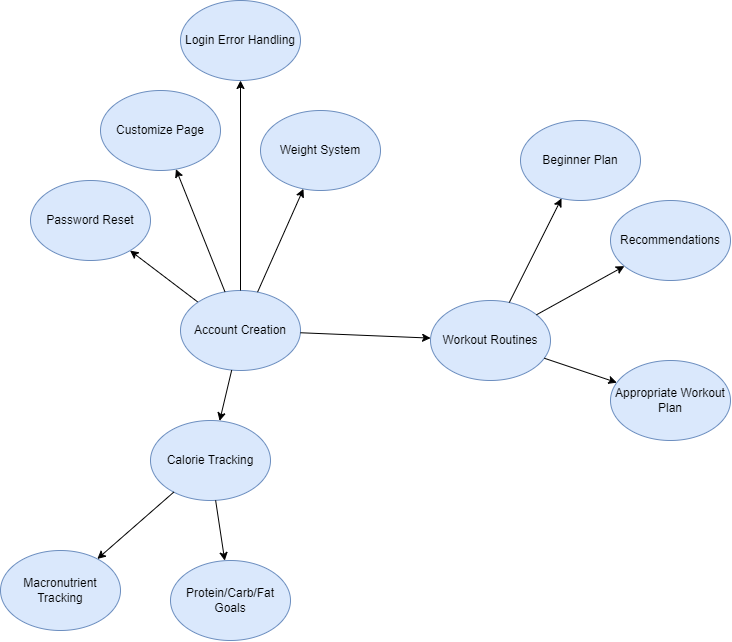

The diagram above was exported from draw.io. Its source (the exported page's mxGraphModel, read from the mxfile embedded in the PNG):
<mxGraphModel dx="1500" dy="887" grid="1" gridSize="10" guides="1" tooltips="1" connect="1" arrows="1" fold="1" page="1" pageScale="1" pageWidth="850" pageHeight="1100" math="0" shadow="0">
  <root>
    <mxCell id="0" />
    <mxCell id="1" parent="0" />
    <mxCell id="IX7An7iF20A1WnNIbRvO-9" style="rounded=0;orthogonalLoop=1;jettySize=auto;html=1;exitX=0;exitY=0;exitDx=0;exitDy=0;" edge="1" parent="1" source="IX7An7iF20A1WnNIbRvO-1" target="IX7An7iF20A1WnNIbRvO-2">
      <mxGeometry relative="1" as="geometry" />
    </mxCell>
    <mxCell id="IX7An7iF20A1WnNIbRvO-1" value="Account Creation" style="ellipse;whiteSpace=wrap;html=1;fillColor=#dae8fc;strokeColor=#6c8ebf;" vertex="1" parent="1">
      <mxGeometry x="200" y="350" width="120" height="80" as="geometry" />
    </mxCell>
    <mxCell id="IX7An7iF20A1WnNIbRvO-2" value="Password Reset" style="ellipse;whiteSpace=wrap;html=1;fillColor=#dae8fc;strokeColor=#6c8ebf;" vertex="1" parent="1">
      <mxGeometry x="50" y="240" width="120" height="80" as="geometry" />
    </mxCell>
    <mxCell id="IX7An7iF20A1WnNIbRvO-3" value="Login Error Handling" style="ellipse;whiteSpace=wrap;html=1;fillColor=#dae8fc;strokeColor=#6c8ebf;" vertex="1" parent="1">
      <mxGeometry x="200" y="60" width="120" height="80" as="geometry" />
    </mxCell>
    <mxCell id="IX7An7iF20A1WnNIbRvO-4" value="Customize Page" style="ellipse;whiteSpace=wrap;html=1;fillColor=#dae8fc;strokeColor=#6c8ebf;" vertex="1" parent="1">
      <mxGeometry x="120" y="150" width="120" height="80" as="geometry" />
    </mxCell>
    <mxCell id="IX7An7iF20A1WnNIbRvO-5" value="Weight System" style="ellipse;whiteSpace=wrap;html=1;fillColor=#dae8fc;strokeColor=#6c8ebf;" vertex="1" parent="1">
      <mxGeometry x="280" y="170" width="120" height="80" as="geometry" />
    </mxCell>
    <mxCell id="IX7An7iF20A1WnNIbRvO-12" style="rounded=0;orthogonalLoop=1;jettySize=auto;html=1;" edge="1" parent="1" source="IX7An7iF20A1WnNIbRvO-1" target="IX7An7iF20A1WnNIbRvO-4">
      <mxGeometry relative="1" as="geometry">
        <mxPoint x="308" y="382" as="sourcePoint" />
        <mxPoint x="209" y="265" as="targetPoint" />
      </mxGeometry>
    </mxCell>
    <mxCell id="IX7An7iF20A1WnNIbRvO-13" style="rounded=0;orthogonalLoop=1;jettySize=auto;html=1;" edge="1" parent="1" source="IX7An7iF20A1WnNIbRvO-1" target="IX7An7iF20A1WnNIbRvO-5">
      <mxGeometry relative="1" as="geometry">
        <mxPoint x="280" y="361" as="sourcePoint" />
        <mxPoint x="310" y="239" as="targetPoint" />
      </mxGeometry>
    </mxCell>
    <mxCell id="IX7An7iF20A1WnNIbRvO-14" style="rounded=0;orthogonalLoop=1;jettySize=auto;html=1;" edge="1" parent="1" source="IX7An7iF20A1WnNIbRvO-1" target="IX7An7iF20A1WnNIbRvO-3">
      <mxGeometry relative="1" as="geometry">
        <mxPoint x="299" y="365" as="sourcePoint" />
        <mxPoint x="461" y="175" as="targetPoint" />
      </mxGeometry>
    </mxCell>
    <mxCell id="IX7An7iF20A1WnNIbRvO-15" value="Workout Routines" style="ellipse;whiteSpace=wrap;html=1;fillColor=#dae8fc;strokeColor=#6c8ebf;" vertex="1" parent="1">
      <mxGeometry x="450" y="360" width="120" height="80" as="geometry" />
    </mxCell>
    <mxCell id="IX7An7iF20A1WnNIbRvO-16" style="rounded=0;orthogonalLoop=1;jettySize=auto;html=1;" edge="1" parent="1" source="IX7An7iF20A1WnNIbRvO-1" target="IX7An7iF20A1WnNIbRvO-15">
      <mxGeometry relative="1" as="geometry">
        <mxPoint x="330" y="396" as="sourcePoint" />
        <mxPoint x="490" y="384" as="targetPoint" />
      </mxGeometry>
    </mxCell>
    <mxCell id="IX7An7iF20A1WnNIbRvO-17" value="Beginner Plan" style="ellipse;whiteSpace=wrap;html=1;fillColor=#dae8fc;strokeColor=#6c8ebf;" vertex="1" parent="1">
      <mxGeometry x="540" y="180" width="120" height="80" as="geometry" />
    </mxCell>
    <mxCell id="IX7An7iF20A1WnNIbRvO-18" value="Recommendations" style="ellipse;whiteSpace=wrap;html=1;fillColor=#dae8fc;strokeColor=#6c8ebf;" vertex="1" parent="1">
      <mxGeometry x="630" y="260" width="120" height="80" as="geometry" />
    </mxCell>
    <mxCell id="IX7An7iF20A1WnNIbRvO-19" value="Calorie Tracking" style="ellipse;whiteSpace=wrap;html=1;fillColor=#dae8fc;strokeColor=#6c8ebf;" vertex="1" parent="1">
      <mxGeometry x="170" y="480" width="120" height="80" as="geometry" />
    </mxCell>
    <mxCell id="IX7An7iF20A1WnNIbRvO-20" style="rounded=0;orthogonalLoop=1;jettySize=auto;html=1;" edge="1" parent="1" source="IX7An7iF20A1WnNIbRvO-1" target="IX7An7iF20A1WnNIbRvO-19">
      <mxGeometry relative="1" as="geometry">
        <mxPoint x="330" y="402" as="sourcePoint" />
        <mxPoint x="460" y="408" as="targetPoint" />
      </mxGeometry>
    </mxCell>
    <mxCell id="IX7An7iF20A1WnNIbRvO-21" style="rounded=0;orthogonalLoop=1;jettySize=auto;html=1;" edge="1" parent="1" source="IX7An7iF20A1WnNIbRvO-15" target="IX7An7iF20A1WnNIbRvO-17">
      <mxGeometry relative="1" as="geometry">
        <mxPoint x="261" y="440" as="sourcePoint" />
        <mxPoint x="249" y="490" as="targetPoint" />
      </mxGeometry>
    </mxCell>
    <mxCell id="IX7An7iF20A1WnNIbRvO-22" style="rounded=0;orthogonalLoop=1;jettySize=auto;html=1;" edge="1" parent="1" source="IX7An7iF20A1WnNIbRvO-15" target="IX7An7iF20A1WnNIbRvO-18">
      <mxGeometry relative="1" as="geometry">
        <mxPoint x="564" y="383" as="sourcePoint" />
        <mxPoint x="667" y="318" as="targetPoint" />
      </mxGeometry>
    </mxCell>
    <mxCell id="IX7An7iF20A1WnNIbRvO-24" value="Macronutrient Tracking" style="ellipse;whiteSpace=wrap;html=1;fillColor=#dae8fc;strokeColor=#6c8ebf;" vertex="1" parent="1">
      <mxGeometry x="20" y="610" width="120" height="80" as="geometry" />
    </mxCell>
    <mxCell id="IX7An7iF20A1WnNIbRvO-26" value="Protein/Carb/Fat Goals" style="ellipse;whiteSpace=wrap;html=1;fillColor=#dae8fc;strokeColor=#6c8ebf;" vertex="1" parent="1">
      <mxGeometry x="190" y="620" width="120" height="80" as="geometry" />
    </mxCell>
    <mxCell id="IX7An7iF20A1WnNIbRvO-27" value="Appropriate Workout Plan" style="ellipse;whiteSpace=wrap;html=1;fillColor=#dae8fc;strokeColor=#6c8ebf;" vertex="1" parent="1">
      <mxGeometry x="630" y="420" width="120" height="80" as="geometry" />
    </mxCell>
    <mxCell id="IX7An7iF20A1WnNIbRvO-28" style="rounded=0;orthogonalLoop=1;jettySize=auto;html=1;" edge="1" parent="1" source="IX7An7iF20A1WnNIbRvO-19" target="IX7An7iF20A1WnNIbRvO-24">
      <mxGeometry relative="1" as="geometry">
        <mxPoint x="261" y="440" as="sourcePoint" />
        <mxPoint x="249" y="490" as="targetPoint" />
      </mxGeometry>
    </mxCell>
    <mxCell id="IX7An7iF20A1WnNIbRvO-29" style="rounded=0;orthogonalLoop=1;jettySize=auto;html=1;" edge="1" parent="1" source="IX7An7iF20A1WnNIbRvO-19" target="IX7An7iF20A1WnNIbRvO-26">
      <mxGeometry relative="1" as="geometry">
        <mxPoint x="203" y="562" as="sourcePoint" />
        <mxPoint x="127" y="628" as="targetPoint" />
      </mxGeometry>
    </mxCell>
    <mxCell id="IX7An7iF20A1WnNIbRvO-31" style="rounded=0;orthogonalLoop=1;jettySize=auto;html=1;" edge="1" parent="1" source="IX7An7iF20A1WnNIbRvO-15" target="IX7An7iF20A1WnNIbRvO-27">
      <mxGeometry relative="1" as="geometry">
        <mxPoint x="566" y="384" as="sourcePoint" />
        <mxPoint x="654" y="336" as="targetPoint" />
      </mxGeometry>
    </mxCell>
  </root>
</mxGraphModel>